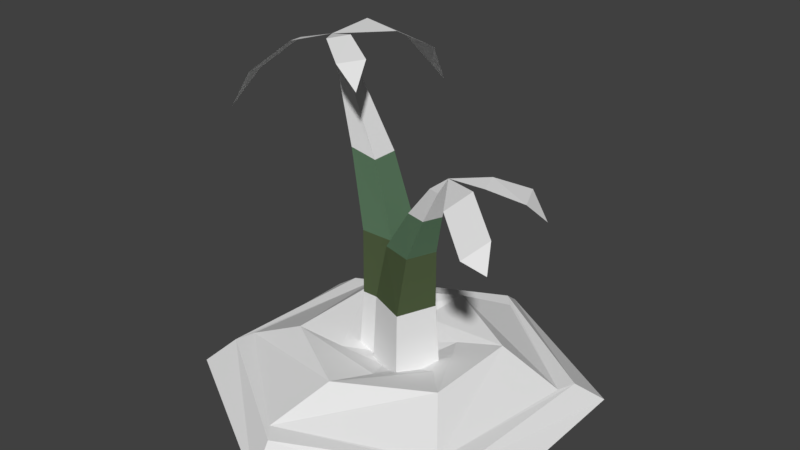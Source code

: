 # Source: PalmTree_stage1_CameronChristianson.blend  (saved by Blender 2.79.0; exported with 4.5.12 LTS)
import bpy
from mathutils import Matrix  # noqa: F401  (used for matrix-valued properties, if any)

bpy.ops.wm.read_factory_settings(use_empty=True)
scene = bpy.context.scene
scene.name = 'Scene'

# ---- collections
col_collection_1 = bpy.data.collections.new('Collection 1'); scene.collection.children.link(col_collection_1)

# ---- materials (node trees are filled in below, after node groups)
mat_dirt_2 = bpy.data.materials.new('dirt 2')
mat_dirt_1 = bpy.data.materials.new('dirt 1')
mat_leaves = bpy.data.materials.new('Leaves')
mat_leaves_dark = bpy.data.materials.new('Leaves_Dark')
mat_leaves_dark.alpha_threshold = 0.0
mat_leaves_dark.use_transparent_shadow = False
mat_leaves_dark.diffuse_color = (0.08263, 0.1149, 0.05239, 1.0)
mat_leaves_dark.specular_color = (0.3124, 1.0, 0.3049)
mat_leaves_dark.roughness = 0.5
mat_leaves_dark.specular_intensity = 0.4854
mat_leaves_somewhatdark = bpy.data.materials.new('Leaves_SomewhatDark')
mat_leaves_somewhatdark.alpha_threshold = 0.0
mat_leaves_somewhatdark.use_transparent_shadow = False
mat_leaves_somewhatdark.diffuse_color = (0.1102, 0.2019, 0.1183, 1.0)
mat_leaves_somewhatdark.specular_color = (0.3124, 1.0, 0.3049)
mat_leaves_somewhatdark.roughness = 0.5
mat_leaves_somewhatdark.specular_intensity = 0.4854

# ---- material node trees

# ---- world
world_world = bpy.data.worlds.new('World'); scene.world = world_world
world_world.color = (0.05088, 0.05088, 0.05088)
world_world.use_sun_shadow = False
world_world.sun_shadow_jitter_overblur = 0.0
world_world.cycles.sampling_method = 'MANUAL'

# ---- meshes
me_cylinder = bpy.data.meshes.new('Cylinder')
me_cylinder.from_pydata([(6.843e-07, 0.4557, 0.0), (0.05301, 0.3537, 0.3441), (0.3947, 0.2279, 0.0), (0.3328, 0.1309, 0.3441), (0.3947, -0.2279, 0.0), (0.2798, -0.2228, 0.3441), (6.433e-07, -0.4557, 0.0), (-0.05301, -0.3537, 0.3441), (-0.3947, -0.2279, 0.0), (-0.3328, -0.1309, 0.3441), (-0.3947, 0.2279, 0.0), (-0.2798, 0.2228, 0.3441), (0.1976, 0.1125, 0.7776), (0.001381, 0.2274, 0.7776), (0.1963, -0.1149, 0.7776), (-0.001379, -0.2274, 0.7776), (-0.1976, -0.1125, 0.7776), (-0.1963, 0.1149, 0.7776), (0.09343, 0.08803, 0.63), (-0.02953, 0.1249, 0.63), (0.123, -0.03689, 0.63), (0.02953, -0.1249, 0.63), (-0.09343, -0.08803, 0.63), (-0.123, 0.03689, 0.63), (0.05051, 0.02875, 0.4639), (0.0003534, 0.05812, 0.4639), (0.05016, -0.02937, 0.4639), (-0.000352, -0.05812, 0.4639), (-0.05051, -0.02875, 0.4639), (-0.05016, 0.02937, 0.4639), (0.02229, 0.3886, 0.333), (0.3477, 0.175, 0.333), (0.3254, -0.2136, 0.333), (-0.02228, -0.3886, 0.333), (-0.3477, -0.175, 0.333), (-0.3254, 0.2136, 0.333), (-0.09404, -0.0424, 0.05846), (-0.1942, 0.01473, 5.123), (-0.09405, 0.07707, 0.05846), (0.02501, -0.0424, 0.05846), (0.02501, 0.07707, 0.05846), (-0.08678, -0.03636, 0.4421), (-0.07796, -0.03031, 1.434), (-0.08219, -0.02427, 2.426), (-0.1198, -0.01415, 3.629), (-0.1744, 0.002799, 4.807), (-0.1744, 0.02705, 4.807), (-0.1197, 0.04514, 3.629), (-0.08219, 0.05634, 2.426), (-0.07796, 0.06325, 1.434), (-0.08679, 0.07016, 0.4421), (-0.1436, 0.02893, 4.759), (-0.05407, 0.04663, 3.556), (-0.001578, 0.05634, 2.426), (0.01544, 0.06325, 1.434), (0.0193, 0.07016, 0.4421), (-0.1436, 0.0009795, 4.759), (-0.05408, -0.01556, 3.556), (-0.001578, -0.02427, 2.426), (0.01544, -0.03031, 1.434), (0.01931, -0.03636, 0.4421), (0.1103, 0.0144, 0.128), (0.182, -0.07594, 3.881), (0.06578, -0.09647, 0.128), (-0.0002115, 0.05875, 0.128), (-0.0447, -0.05213, 0.128), (0.2738, -0.1228, 4.0), (0.1013, 0.0115, 0.5116), (0.09085, 0.009176, 1.503), (0.104, -0.007968, 2.457), (0.1383, -0.03508, 3.136), (0.1689, -0.05863, 3.635), (0.1604, -0.07972, 3.635), (0.1217, -0.0763, 3.136), (0.07775, -0.07322, 2.456), (0.056, -0.07766, 1.503), (0.06162, -0.08736, 0.5116), (0.1337, -0.07068, 3.629), (0.06966, -0.05805, 3.104), (0.0006038, -0.045, 2.41), (-0.03068, -0.04287, 1.504), (-0.03684, -0.04784, 0.5116), (0.1433, -0.04674, 3.629), (0.08801, -0.0124, 3.104), (0.02866, 0.02483, 2.41), (0.004172, 0.04397, 1.504), (0.002832, 0.05101, 0.5116), (0.2351, -0.1597, 3.741), (0.363, -0.189, 3.711), (0.3243, -0.226, 3.453), (0.3769, -0.2173, 3.345), (0.2529, -0.05652, 3.828), (0.232, -0.001181, 3.823), (0.3257, -0.02429, 3.678), (0.2919, 0.04801, 3.656), (0.3486, 0.0166, 3.383), (-0.239, -0.06179, 5.085), (-0.2758, 0.005579, 4.977), (-0.3135, -0.113, 4.617), (-0.3503, -0.04567, 4.509), (-0.3776, -0.1086, 3.998), (-0.2263, 0.1611, 5.077), (-0.1388, 0.1561, 5.006), (-0.222, 0.2843, 4.641), (-0.1345, 0.2793, 4.57), (-0.1792, 0.3771, 3.821), (-0.1219, -0.007572, 5.242), (-0.1491, -0.04995, 5.217), (-0.04136, -0.05306, 5.089), (-0.07101, -0.1071, 5.079), (-0.008106, -0.1209, 4.813)], [], [(30, 1, 3, 31), (31, 3, 5, 32), (32, 5, 7, 33), (33, 7, 9, 34), (5, 3, 12, 14), (34, 9, 11, 35), (35, 11, 1, 30), (0, 2, 4, 6, 8, 10), (15, 14, 20, 21), (11, 9, 16, 17), (3, 1, 13, 12), (7, 5, 14, 15), (1, 11, 17, 13), (9, 7, 15, 16), (20, 18, 24, 26), (12, 13, 19, 18), (13, 17, 23, 19), (16, 15, 21, 22), (14, 12, 18, 20), (17, 16, 22, 23), (24, 25, 29, 28, 27, 26), (23, 22, 28, 29), (21, 20, 26, 27), (18, 19, 25, 24), (19, 23, 29, 25), (22, 21, 27, 28), (10, 35, 30, 0), (8, 34, 35, 10), (6, 33, 34, 8), (4, 32, 33, 6), (2, 31, 32, 4), (0, 30, 31, 2), (45, 37, 46), (46, 37, 51), (51, 37, 56), (56, 37, 45), (38, 40, 39, 36), (39, 60, 41, 36), (60, 59, 42, 41), (59, 58, 43, 42), (58, 57, 44, 43), (57, 56, 45, 44), (40, 55, 60, 39), (55, 54, 59, 60), (54, 53, 58, 59), (53, 52, 57, 58), (52, 51, 56, 57), (38, 50, 55, 40), (50, 49, 54, 55), (49, 48, 53, 54), (48, 47, 52, 53), (47, 46, 51, 52), (36, 41, 50, 38), (41, 42, 49, 50), (42, 43, 48, 49), (43, 44, 47, 48), (44, 45, 46, 47), (71, 62, 72), (72, 62, 77), (77, 62, 82), (82, 62, 71), (63, 65, 64, 61), (64, 86, 67, 61), (86, 85, 68, 67), (85, 84, 69, 68), (84, 83, 70, 69), (83, 82, 71, 70), (65, 81, 86, 64), (81, 80, 85, 86), (80, 79, 84, 85), (79, 78, 83, 84), (78, 77, 82, 83), (63, 76, 81, 65), (76, 75, 80, 81), (75, 74, 79, 80), (74, 73, 78, 79), (73, 72, 77, 78), (61, 67, 76, 63), (67, 68, 75, 76), (68, 69, 74, 75), (69, 70, 73, 74), (70, 71, 72, 73), (66, 87, 89, 88), (88, 89, 90), (66, 62, 87), (92, 62, 91), (92, 91, 93, 94), (94, 93, 95), (96, 37, 97), (97, 99, 98, 96), (99, 100, 98), (102, 101, 37), (102, 104, 103, 101), (104, 105, 103), (107, 37, 106), (106, 108, 109, 107), (108, 110, 109)])
me_cylinder.polygons.foreach_set('material_index', [1, 1, 1, 1, 1, 1, 1, 0, 1, 1, 1, 1, 1, 1, 0, 1, 1, 1, 1, 1, 0, 0, 0, 0, 0, 0, 1, 1, 1, 1, 1, 1, 2, 2, 2, 2, 2, 0, 0, 3, 4, 2, 0, 0, 3, 4, 2, 0, 0, 3, 4, 2, 0, 0, 3, 4, 2, 2, 2, 2, 2, 2, 0, 0, 3, 4, 2, 0, 0, 3, 4, 2, 0, 0, 3, 4, 2, 0, 0, 3, 4, 2, 2, 2, 2, 2, 2, 2, 2, 2, 2, 2, 2, 2, 2, 2, 2])
me_cylinder.materials.append(mat_dirt_2)
me_cylinder.materials.append(mat_dirt_1)
me_cylinder.materials.append(mat_leaves)
me_cylinder.materials.append(mat_leaves_dark)
me_cylinder.materials.append(mat_leaves_somewhatdark)
me_cylinder.use_remesh_preserve_volume = False
me_cylinder.use_remesh_preserve_attributes = False
me_cylinder.use_mirror_vertex_groups = False
me_cylinder.update()

# ---- objects
ob_cylinder = bpy.data.objects.new('Cylinder', me_cylinder)

# ---- transforms, parenting, visibility, modifiers, constraints
ob_cylinder.location = (0.0, 0.0, 0.0)
ob_cylinder.scale = (1.0, 1.0, 0.1492)
ob_cylinder.lineart.crease_threshold = 0.0

# ---- collection membership
col_collection_1.objects.link(ob_cylinder)

# ---- scene / render settings (as saved in the file)
scene.frame_start = 1; scene.frame_end = 250; scene.frame_set(6)
scene.render.engine = 'BLENDER_EEVEE_NEXT'
scene.render.resolution_percentage = 50
scene.render.dither_intensity = 0.0
scene.cycles.use_denoising = False
scene.cycles.samples = 128
scene.cycles.sampling_pattern = 'TABULATED_SOBOL'
scene.cycles.use_adaptive_sampling = False
scene.cycles.use_light_tree = False
scene.cycles.blur_glossy = 0.0
scene.cycles.sample_clamp_indirect = 0.0
scene.view_settings.view_transform = 'Standard'
bpy.context.view_layer.update()

# ---- added for rendering (the .blend has no active camera and no usable light): camera, sun
cam_auto = bpy.data.cameras.new('AutoCamera')
cam_auto.lens = 50.0
cam_auto.sensor_width = 36.0
cam_auto.clip_end = 1000.0
ob_auto_camera = bpy.data.objects.new('AutoCamera', cam_auto)
scene.collection.objects.link(ob_auto_camera)
ob_auto_camera.location = (1.32983, -1.5958, 1.45503)
ob_auto_camera.rotation_euler = (1.09748, -7.21219e-08, 0.694738)
scene.camera = ob_auto_camera
light_auto_sun = bpy.data.lights.new('AutoSun', 'SUN')
light_auto_sun.energy = 3.0
light_auto_sun.angle = 0.0523599
ob_auto_sun = bpy.data.objects.new('AutoSun', light_auto_sun)
scene.collection.objects.link(ob_auto_sun)
ob_auto_sun.rotation_euler = (0.872665, 0.174533, 0.523599)
bpy.context.view_layer.update()

